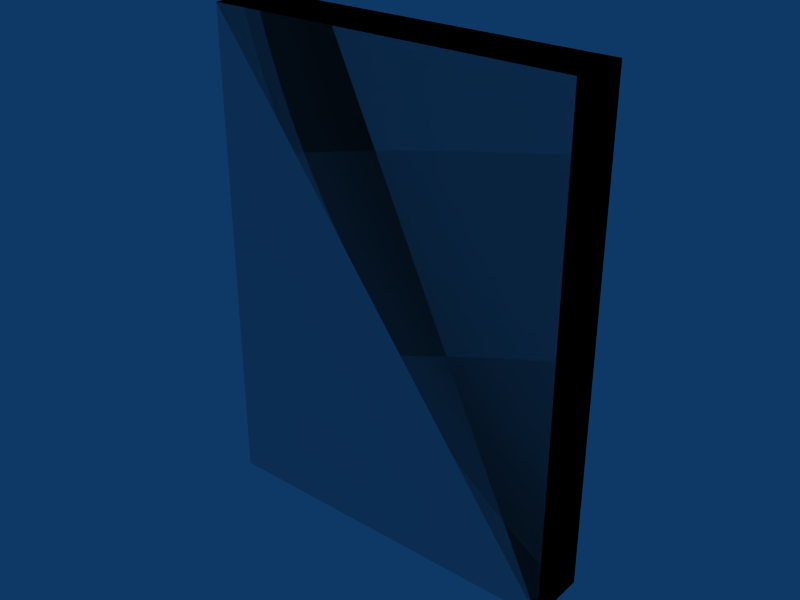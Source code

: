 # Source: box-3x05x4.blend  (saved by Blender 2.49.2; exported with 4.5.12 LTS)
import bpy
from mathutils import Matrix  # noqa: F401  (used for matrix-valued properties, if any)

bpy.ops.wm.read_factory_settings(use_empty=True)
scene = bpy.context.scene
scene.name = 'Scene'

# ---- collections
col_collection_1 = bpy.data.collections.new('Collection 1'); scene.collection.children.link(col_collection_1)

# ---- materials (node trees are filled in below, after node groups)
mat_concrete = bpy.data.materials.new('Concrete')

# ---- material node trees

# ---- world
world_world = bpy.data.worlds.new('World'); scene.world = world_world
world_world.color = (0.05656, 0.2208, 0.4)
world_world.use_sun_shadow = False
world_world.sun_shadow_jitter_overblur = 0.0
world_world.cycles.sampling_method = 'MANUAL'
world_world.cycles.sample_map_resolution = 256

# ---- meshes
me_cube_002 = bpy.data.meshes.new('Cube.002')
me_cube_002.from_pydata([(3.0, 0.5, 0.0), (3.0, 0.0, 0.0), (-2.98e-08, 4.47e-08, 0.0), (8.941e-08, 0.5, 0.0), (3.0, 0.5, 4.0), (3.0, -1.49e-07, 4.0), (-8.941e-08, 8.941e-08, 4.0), (1.49e-08, 0.5, 4.0), (1.49e-08, 0.5, 4.0), (-8.941e-08, 8.941e-08, 4.0), (3.0, -1.49e-07, 4.0), (3.0, 0.5, 4.0), (8.941e-08, 0.5, 0.0), (-2.98e-08, 4.47e-08, 0.0), (3.0, 0.0, 0.0), (3.0, 0.5, 0.0), (1.49e-08, 0.5, 4.0), (-8.941e-08, 8.941e-08, 4.0), (3.0, -1.49e-07, 4.0), (3.0, 0.5, 4.0), (8.941e-08, 0.5, 0.0), (-2.98e-08, 4.47e-08, 0.0), (3.0, 0.0, 0.0), (3.0, 0.5, 0.0)], [], [(0, 4, 5, 1), (2, 6, 7, 3), (11, 8, 9, 10), (15, 14, 13, 12), (19, 23, 20, 16), (22, 18, 17, 21)])
_uv = me_cube_002.uv_layers.new(name='UVTex')
_uv.uv.foreach_set('vector', [0.5, 0.0, 0.5, 4.0, 0.0, 4.0, 1.49e-07, 0.0, 17.5, 16.0, 17.5, 20.0, 17.0, 20.0, 17.0, 16.0, 5.0, 6.5, 2.0, 6.5, 2.0, 6.0, 5.0, 6.0, 7.0, 8.5, 7.0, 8.0, 10.0, 8.0, 10.0, 8.5, 19.0, 26.0, 19.0, 22.0, 22.0, 22.0, 22.0, 26.0, 15.0, 10.0, 15.0, 14.0, 12.0, 14.0, 12.0, 10.0])
me_cube_002.materials.append(mat_concrete)
me_cube_002.use_remesh_preserve_volume = False
me_cube_002.use_remesh_preserve_attributes = False
me_cube_002.use_mirror_vertex_groups = False
me_cube_002.update()
me_cube_001 = bpy.data.meshes.new('Cube.001')
me_cube_001.from_pydata([(3.0, 0.5, 0.0), (3.0, 0.0, 0.0), (-5.96e-08, 8.941e-08, 0.0), (1.788e-07, 0.5, 0.0), (3.0, 0.5, 4.0), (3.0, -2.98e-07, 4.0), (-1.788e-07, 1.788e-07, 4.0), (2.98e-08, 0.5, 4.0)], [], [(0, 1, 2, 3), (4, 7, 6, 5), (0, 4, 5, 1), (1, 5, 6, 2), (2, 6, 7, 3), (4, 0, 3, 7)])
me_cube_001.use_remesh_preserve_volume = False
me_cube_001.use_remesh_preserve_attributes = False
me_cube_001.use_mirror_vertex_groups = False
me_cube_001.update()

# ---- objects
ob_cube_002 = bpy.data.objects.new('Cube.002', me_cube_002)
ob_cube_001 = bpy.data.objects.new('Cube.001', me_cube_001)

# ---- transforms, parenting, visibility, modifiers, constraints
ob_cube_002.location = (0.0, 0.0, 0.0)
ob_cube_002.lock_rotations_4d = False
ob_cube_002.empty_display_type = 'ARROWS'
ob_cube_002.lineart.crease_threshold = 0.0
ob_cube_001.location = (0.0, 0.0, 0.0)
ob_cube_001.lock_rotations_4d = False
ob_cube_001.empty_display_type = 'ARROWS'
ob_cube_001.display_type = 'WIRE'
ob_cube_001.lineart.crease_threshold = 0.0

# ---- collection membership
col_collection_1.objects.link(ob_cube_002)
col_collection_1.objects.link(ob_cube_001)

# ---- scene / render settings (as saved in the file)
scene.frame_start = 1; scene.frame_end = 30; scene.frame_set(1)
scene.render.engine = 'BLENDER_EEVEE_NEXT'
scene.render.image_settings.file_format = 'JPEG'
scene.render.image_settings.color_mode = 'RGB'
scene.render.image_settings.compression = 90
scene.render.resolution_x = 800
scene.render.resolution_y = 600
scene.render.pixel_aspect_x = 100.0
scene.render.pixel_aspect_y = 100.0
scene.render.fps = 25
scene.render.dither_intensity = 0.0
scene.render.use_compositing = False
scene.render.use_sequencer = False
scene.render.bake_margin = 2
scene.render.bake_bias = 0.0
scene.render.use_stamp_time = False
scene.render.use_stamp_date = False
scene.render.use_stamp_frame = False
scene.render.use_stamp_camera = False
scene.render.use_stamp_scene = False
scene.render.use_stamp_filename = False
scene.render.use_stamp_render_time = False
scene.render.stamp_font_size = 0
scene.cycles.use_denoising = False
scene.cycles.samples = 10
scene.cycles.sampling_pattern = 'TABULATED_SOBOL'
scene.cycles.light_sampling_threshold = 0.0
scene.cycles.use_adaptive_sampling = False
scene.cycles.use_light_tree = False
scene.cycles.blur_glossy = 0.0
scene.cycles.volume_bounces = 1
scene.cycles.pixel_filter_type = 'GAUSSIAN'
scene.cycles.sample_clamp_indirect = 0.0
scene.view_settings.view_transform = 'Raw'
bpy.context.view_layer.update()

# ---- added for rendering (the .blend has no active camera): camera
cam_auto = bpy.data.cameras.new('AutoCamera')
cam_auto.lens = 50.0
cam_auto.sensor_width = 36.0
cam_auto.clip_end = 1000.0
ob_auto_camera = bpy.data.objects.new('AutoCamera', cam_auto)
scene.collection.objects.link(ob_auto_camera)
ob_auto_camera.location = (6.1492, -5.32904, 5.71936)
ob_auto_camera.rotation_euler = (1.09748, -7.21219e-08, 0.694738)
scene.camera = ob_auto_camera
bpy.context.view_layer.update()
